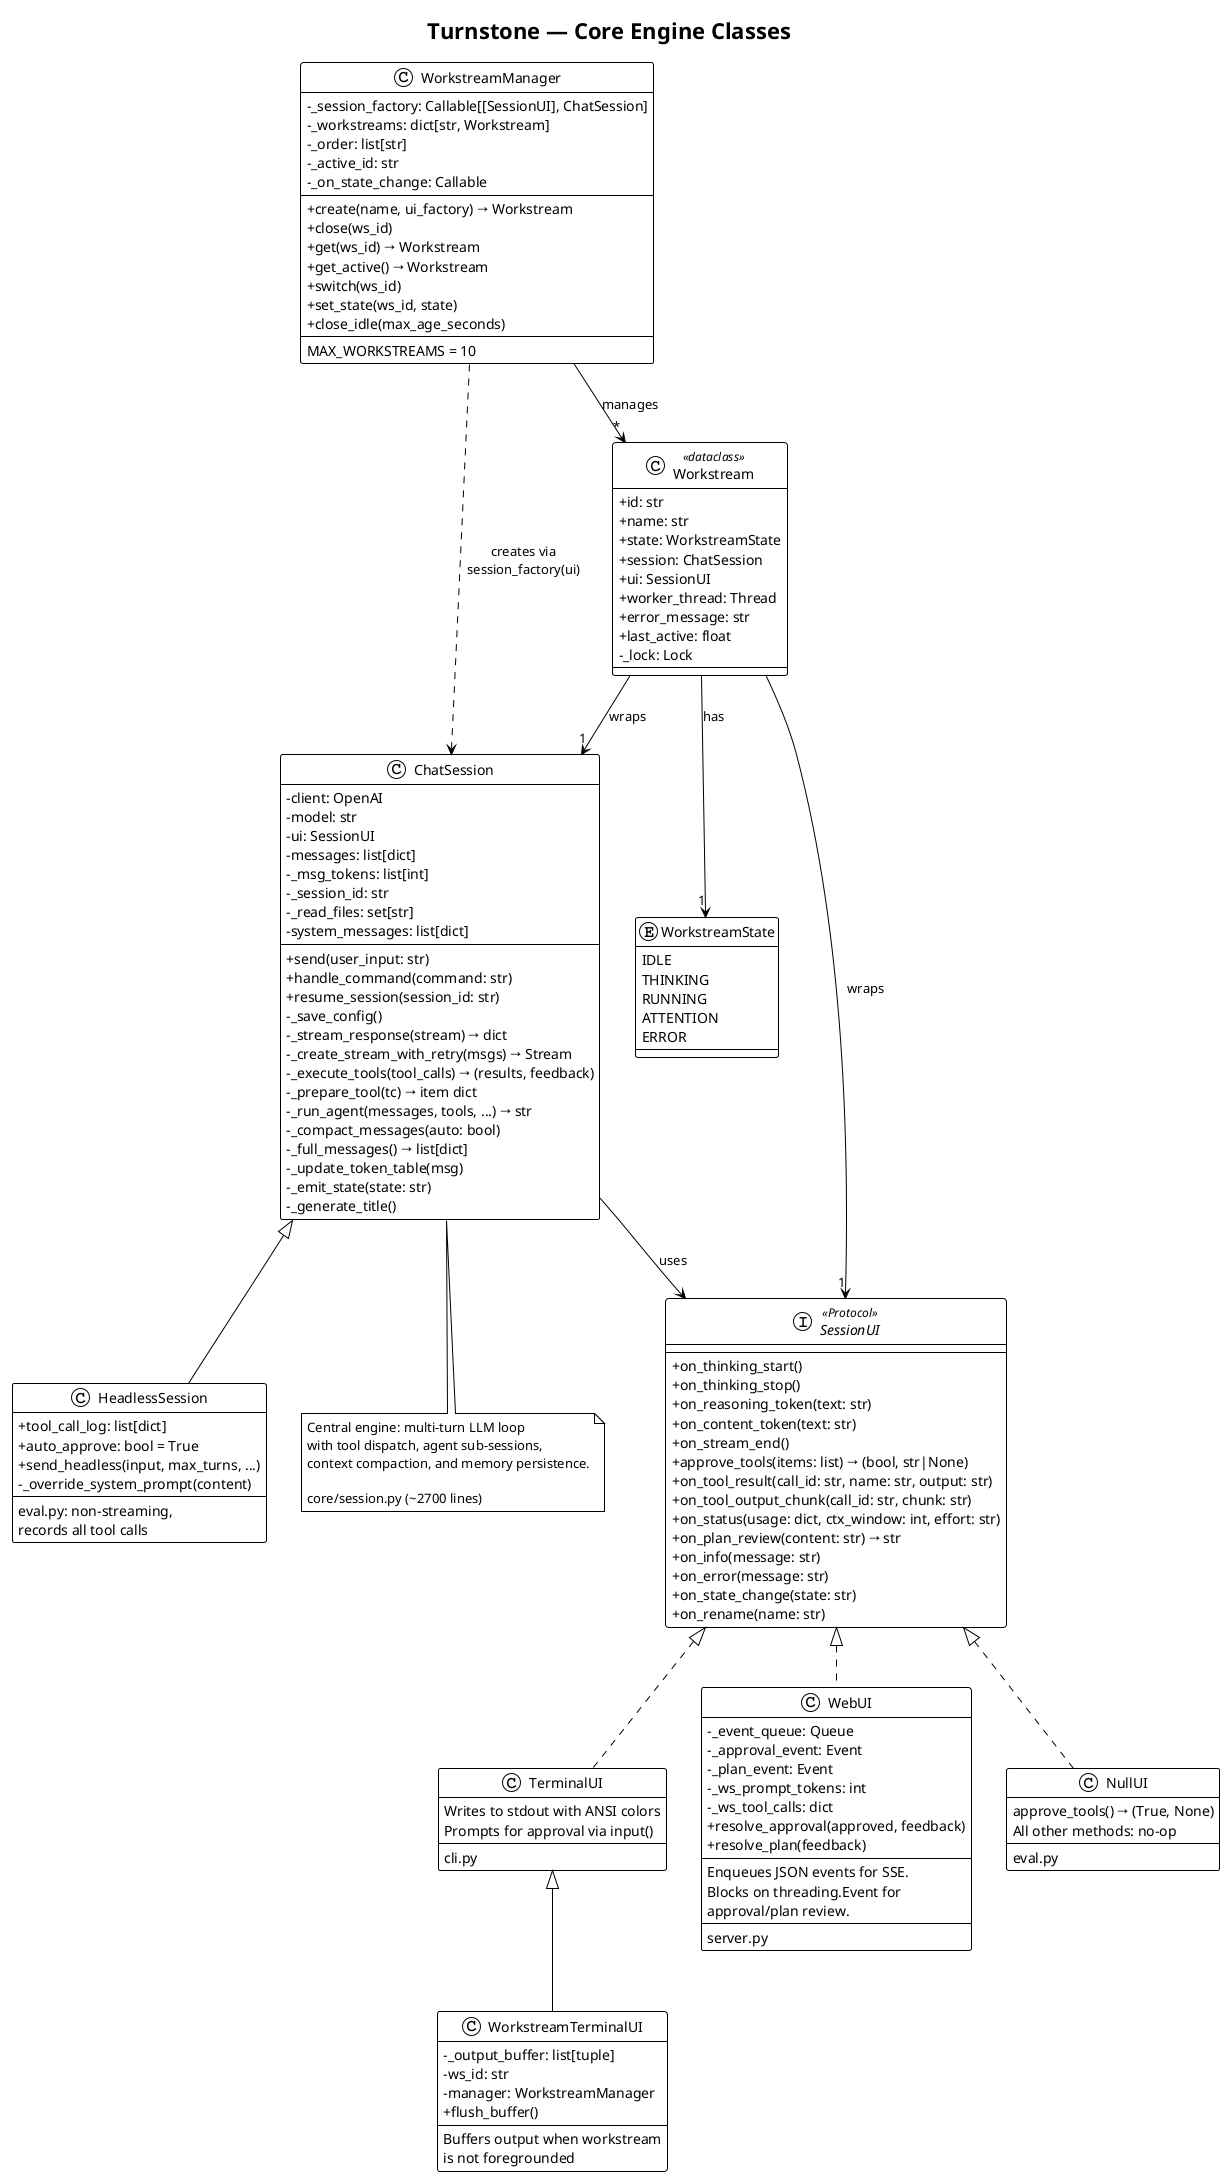

The diagram above was rendered by PlantUML. Its source (embedded in the PNG):
@startuml
!theme plain
title Turnstone — Core Engine Classes

skinparam classAttributeIconSize 0

' SessionUI Protocol
interface "SessionUI" as SessionUI <<Protocol>> {
    + on_thinking_start()
    + on_thinking_stop()
    + on_reasoning_token(text: str)
    + on_content_token(text: str)
    + on_stream_end()
    + approve_tools(items: list) → (bool, str|None)
    + on_tool_result(call_id: str, name: str, output: str)
    + on_tool_output_chunk(call_id: str, chunk: str)
    + on_status(usage: dict, ctx_window: int, effort: str)
    + on_plan_review(content: str) → str
    + on_info(message: str)
    + on_error(message: str)
    + on_state_change(state: str)
    + on_rename(name: str)
}

' Implementations
class "TerminalUI" as TerminalUI {
    Writes to stdout with ANSI colors
    Prompts for approval via input()
    --
    cli.py
}

class "WorkstreamTerminalUI" as WsTermUI {
    - _output_buffer: list[tuple]
    - ws_id: str
    - manager: WorkstreamManager
    + flush_buffer()
    --
    Buffers output when workstream
    is not foregrounded
}

class "WebUI" as WebUI {
    - _event_queue: Queue
    - _approval_event: Event
    - _plan_event: Event
    - _ws_prompt_tokens: int
    - _ws_tool_calls: dict
    + resolve_approval(approved, feedback)
    + resolve_plan(feedback)
    --
    Enqueues JSON events for SSE.
    Blocks on threading.Event for
    approval/plan review.
    --
    server.py
}

class "NullUI" as NullUI {
    approve_tools() → (True, None)
    All other methods: no-op
    --
    eval.py
}

' ChatSession
class "ChatSession" as ChatSession {
    - client: OpenAI
    - model: str
    - ui: SessionUI
    - messages: list[dict]
    - _msg_tokens: list[int]
    - _session_id: str
    - _read_files: set[str]
    - system_messages: list[dict]
    --
    + send(user_input: str)
    + handle_command(command: str)
    + resume_session(session_id: str)
    - _save_config()
    - _stream_response(stream) → dict
    - _create_stream_with_retry(msgs) → Stream
    - _execute_tools(tool_calls) → (results, feedback)
    - _prepare_tool(tc) → item dict
    - _run_agent(messages, tools, ...) → str
    - _compact_messages(auto: bool)
    - _full_messages() → list[dict]
    - _update_token_table(msg)
    - _emit_state(state: str)
    - _generate_title()
}

' HeadlessSession
class "HeadlessSession" as HeadlessSession {
    + tool_call_log: list[dict]
    + auto_approve: bool = True
    + send_headless(input, max_turns, ...)
    - _override_system_prompt(content)
    --
    eval.py: non-streaming,
    records all tool calls
}

' WorkstreamManager
class "WorkstreamManager" as WsMgr {
    - _session_factory: Callable[[SessionUI], ChatSession]
    - _workstreams: dict[str, Workstream]
    - _order: list[str]
    - _active_id: str
    - _on_state_change: Callable
    --
    + create(name, ui_factory) → Workstream
    + close(ws_id)
    + get(ws_id) → Workstream
    + get_active() → Workstream
    + switch(ws_id)
    + set_state(ws_id, state)
    + close_idle(max_age_seconds)
    --
    MAX_WORKSTREAMS = 10
}

' Workstream
class "Workstream" as Ws <<dataclass>> {
    + id: str
    + name: str
    + state: WorkstreamState
    + session: ChatSession
    + ui: SessionUI
    + worker_thread: Thread
    + error_message: str
    + last_active: float
    - _lock: Lock
}

' WorkstreamState
enum "WorkstreamState" as WsState {
    IDLE
    THINKING
    RUNNING
    ATTENTION
    ERROR
}

' Relationships
SessionUI <|.. TerminalUI
TerminalUI <|-- WsTermUI
SessionUI <|.. WebUI
SessionUI <|.. NullUI

ChatSession --> SessionUI : uses
ChatSession <|-- HeadlessSession

WsMgr --> "*" Ws : manages
Ws --> "1" ChatSession : wraps
Ws --> "1" SessionUI : wraps
Ws --> "1" WsState : has

WsMgr ..> ChatSession : creates via\nsession_factory(ui)

note bottom of ChatSession
  Central engine: multi-turn LLM loop
  with tool dispatch, agent sub-sessions,
  context compaction, and memory persistence.

  core/session.py (~2700 lines)
end note

@enduml